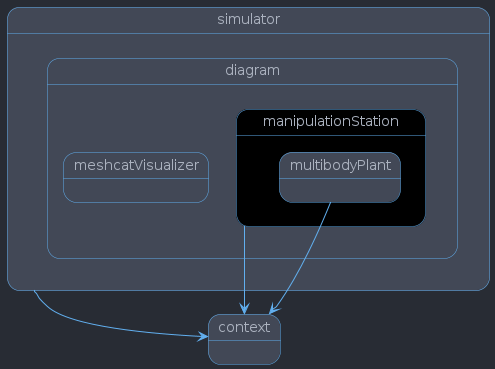

The diagram above was rendered by PlantUML. Its source (embedded in the PNG):
@startuml
!include https://raw.githubusercontent.com/ptrkcsk/one-dark-plantuml-theme/v1.0.0/theme.puml

simulator --> context
manipulationStation --> context
multibodyPlant --> context
state simulator {
    state diagram{
        state manipulationStation #black{
            state multibodyPlant {             
            }
        }

        state meshcatVisualizer
    }
}

state context {

}

@enduml